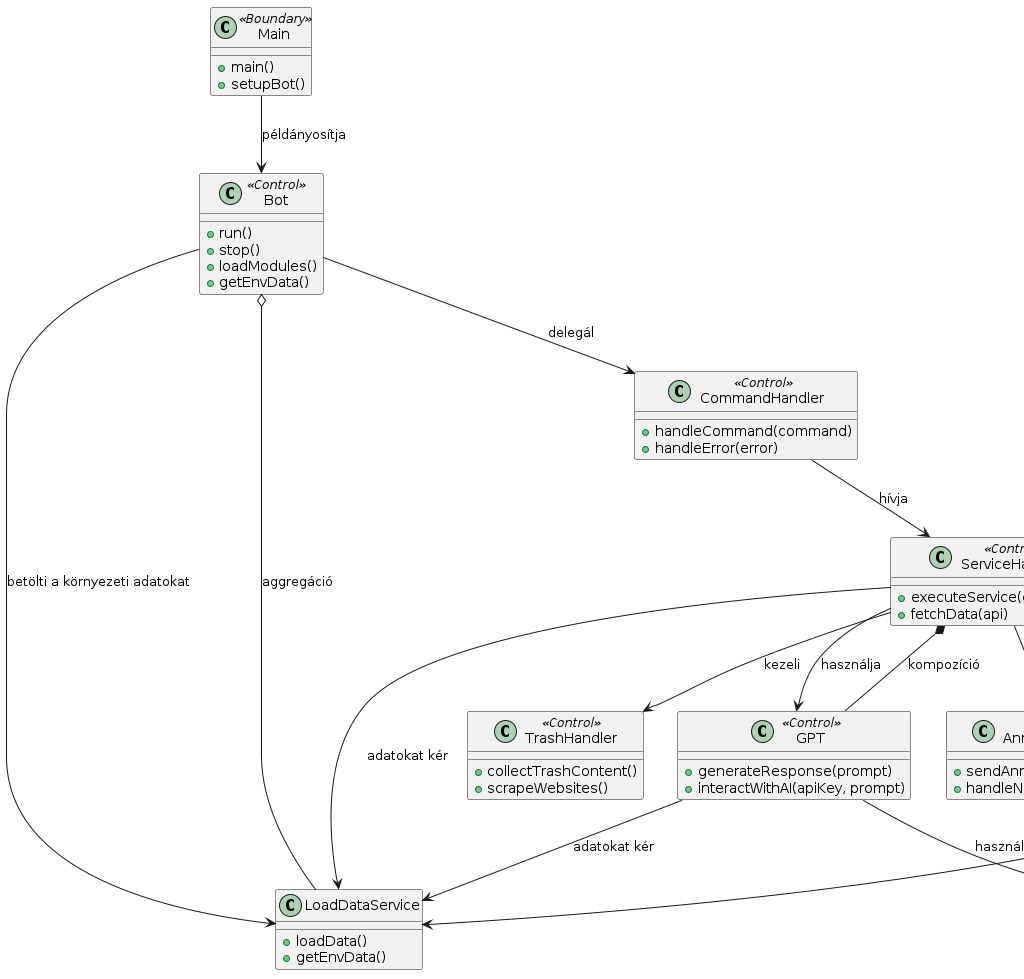

The diagram above was rendered by PlantUML. Its source (embedded in the PNG):
@startuml
' Osztályok sztereotípusokkal
class Main <<Boundary>> {
    +main()
    +setupBot()
}

class Bot <<Control>> {
    +run()
    +stop()
    +loadModules()
    +getEnvData()
}

class CommandHandler <<Control>> {
    +handleCommand(command)
    +handleError(error)
}

class ServiceHandler <<Control>> {
    +executeService(command)
    +fetchData(api)
}

class LoadDataService {
    +loadData()
    +getEnvData()
}

class GPT <<Control>> {
    +generateResponse(prompt)
    +interactWithAI(apiKey, prompt)
}

class Pet <<Control>> {
    +createPet(name)
    +feedPet()
    +deletePet()
}

class StreamHandler <<Control>> {
    +trackStreamTime()
    +sendStreamNotifications()
}

class ImageGeneration <<Control>> {
    +generateImage(prompt)
    +useStableDiffusion(apiKey, prompt)
}

class GameHandler <<Control>> {
    +startCardGame()
    +handlePrizeDraw()
}

class TrashHandler <<Control>> {
    +collectTrashContent()
    +scrapeWebsites()
}

class AnnouncementHandler <<Control>> {
    +sendAnnouncement(message)
    +handleNotifications()
}

' Kapcsolatok és asszociációk
Main --> Bot : "példányosítja"
Bot --> CommandHandler : "delegál"
Bot --> LoadDataService : "betölti a környezeti adatokat"
CommandHandler --> ServiceHandler : "hívja"
ServiceHandler --> LoadDataService : "adatokat kér"
ServiceHandler --> GPT : "használja"
ServiceHandler --> Pet : "kezeli"
ServiceHandler --> StreamHandler : "kezeli"
ServiceHandler --> ImageGeneration : "kezeli"
ServiceHandler --> GameHandler : "kezeli"
ServiceHandler --> TrashHandler : "kezeli"
ServiceHandler --> AnnouncementHandler : "kezeli"
GPT --> ImageGeneration : "használja"
Pet --> ImageGeneration : "használja"
GPT --> LoadDataService : "adatokat kér"
Pet --> LoadDataService : "adatokat kér"

' Aggregáció és kompozíció kapcsolatok
Bot o-- LoadDataService : "aggregáció"
ServiceHandler *-- GPT : "kompozíció"
Pet *-- ImageGeneration : "kompozíció"
@enduml